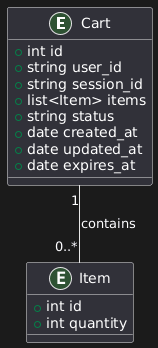

The diagram above was rendered by PlantUML. Its source (embedded in the PNG):
@startuml
entity Cart {
  + int id
  + string user_id
  + string session_id
  + list<Item> items
  + string status
  + date created_at
  + date updated_at
  + date expires_at
}

entity Item {
  + int id
  + int quantity
}

Cart "1" -- "0..*" Item : contains
@enduml